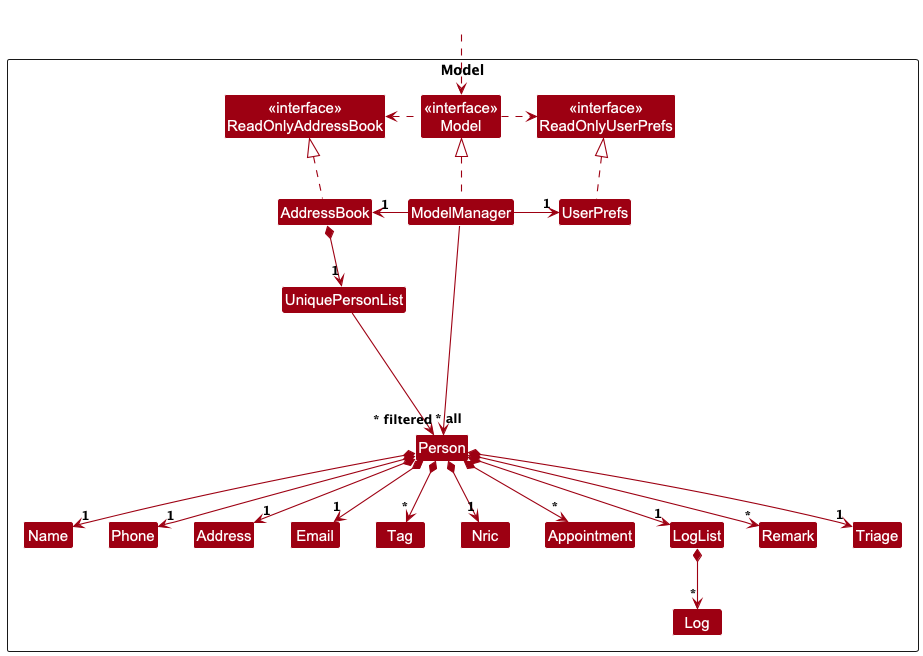

The diagram above was rendered by PlantUML. Its source (embedded in the PNG):
@startuml
!include style.puml
skinparam arrowThickness 1.1
skinparam arrowColor MODEL_COLOR
skinparam classBackgroundColor MODEL_COLOR

Package Model as ModelPackage <<Rectangle>>{
Class "<<interface>>\nReadOnlyAddressBook" as ReadOnlyAddressBook
Class "<<interface>>\nReadOnlyUserPrefs" as ReadOnlyUserPrefs
Class "<<interface>>\nModel" as Model
Class AddressBook
Class ModelManager
Class UserPrefs

Class UniquePersonList
Class Person
Class Address
Class Email
Class Name
Class Phone
Class Tag
Class Nric
Class Appointment
Class Log
Class LogList
Class Remark
Class Triage

Class I #FFFFFF
}

Class HiddenOutside #FFFFFF
HiddenOutside ..> Model

AddressBook .up.|> ReadOnlyAddressBook

ModelManager .up.|> Model
Model .right.> ReadOnlyUserPrefs
Model .left.> ReadOnlyAddressBook
ModelManager -left-> "1" AddressBook
ModelManager -right-> "1" UserPrefs
UserPrefs .up.|> ReadOnlyUserPrefs

AddressBook *--> "1" UniquePersonList
UniquePersonList --> "~* all" Person
Person *--> "1"Name
Person *--> "1"Phone
Person *--> "1"Email
Person *--> "1"Address
Person *--> "1"Nric
Person *--> "*" Appointment
Person *--> "*" Remark
Person *--> "1" LogList
Person *--> "1" Triage
Person *--> "*" Tag

LogList *--> "*" Log

Person -[hidden]up--> I
UniquePersonList -[hidden]right-> I

Name -[hidden]right-> Phone
Phone -[hidden]right-> Address
Address -[hidden]right-> Email

ModelManager --> "~* filtered" Person
@enduml